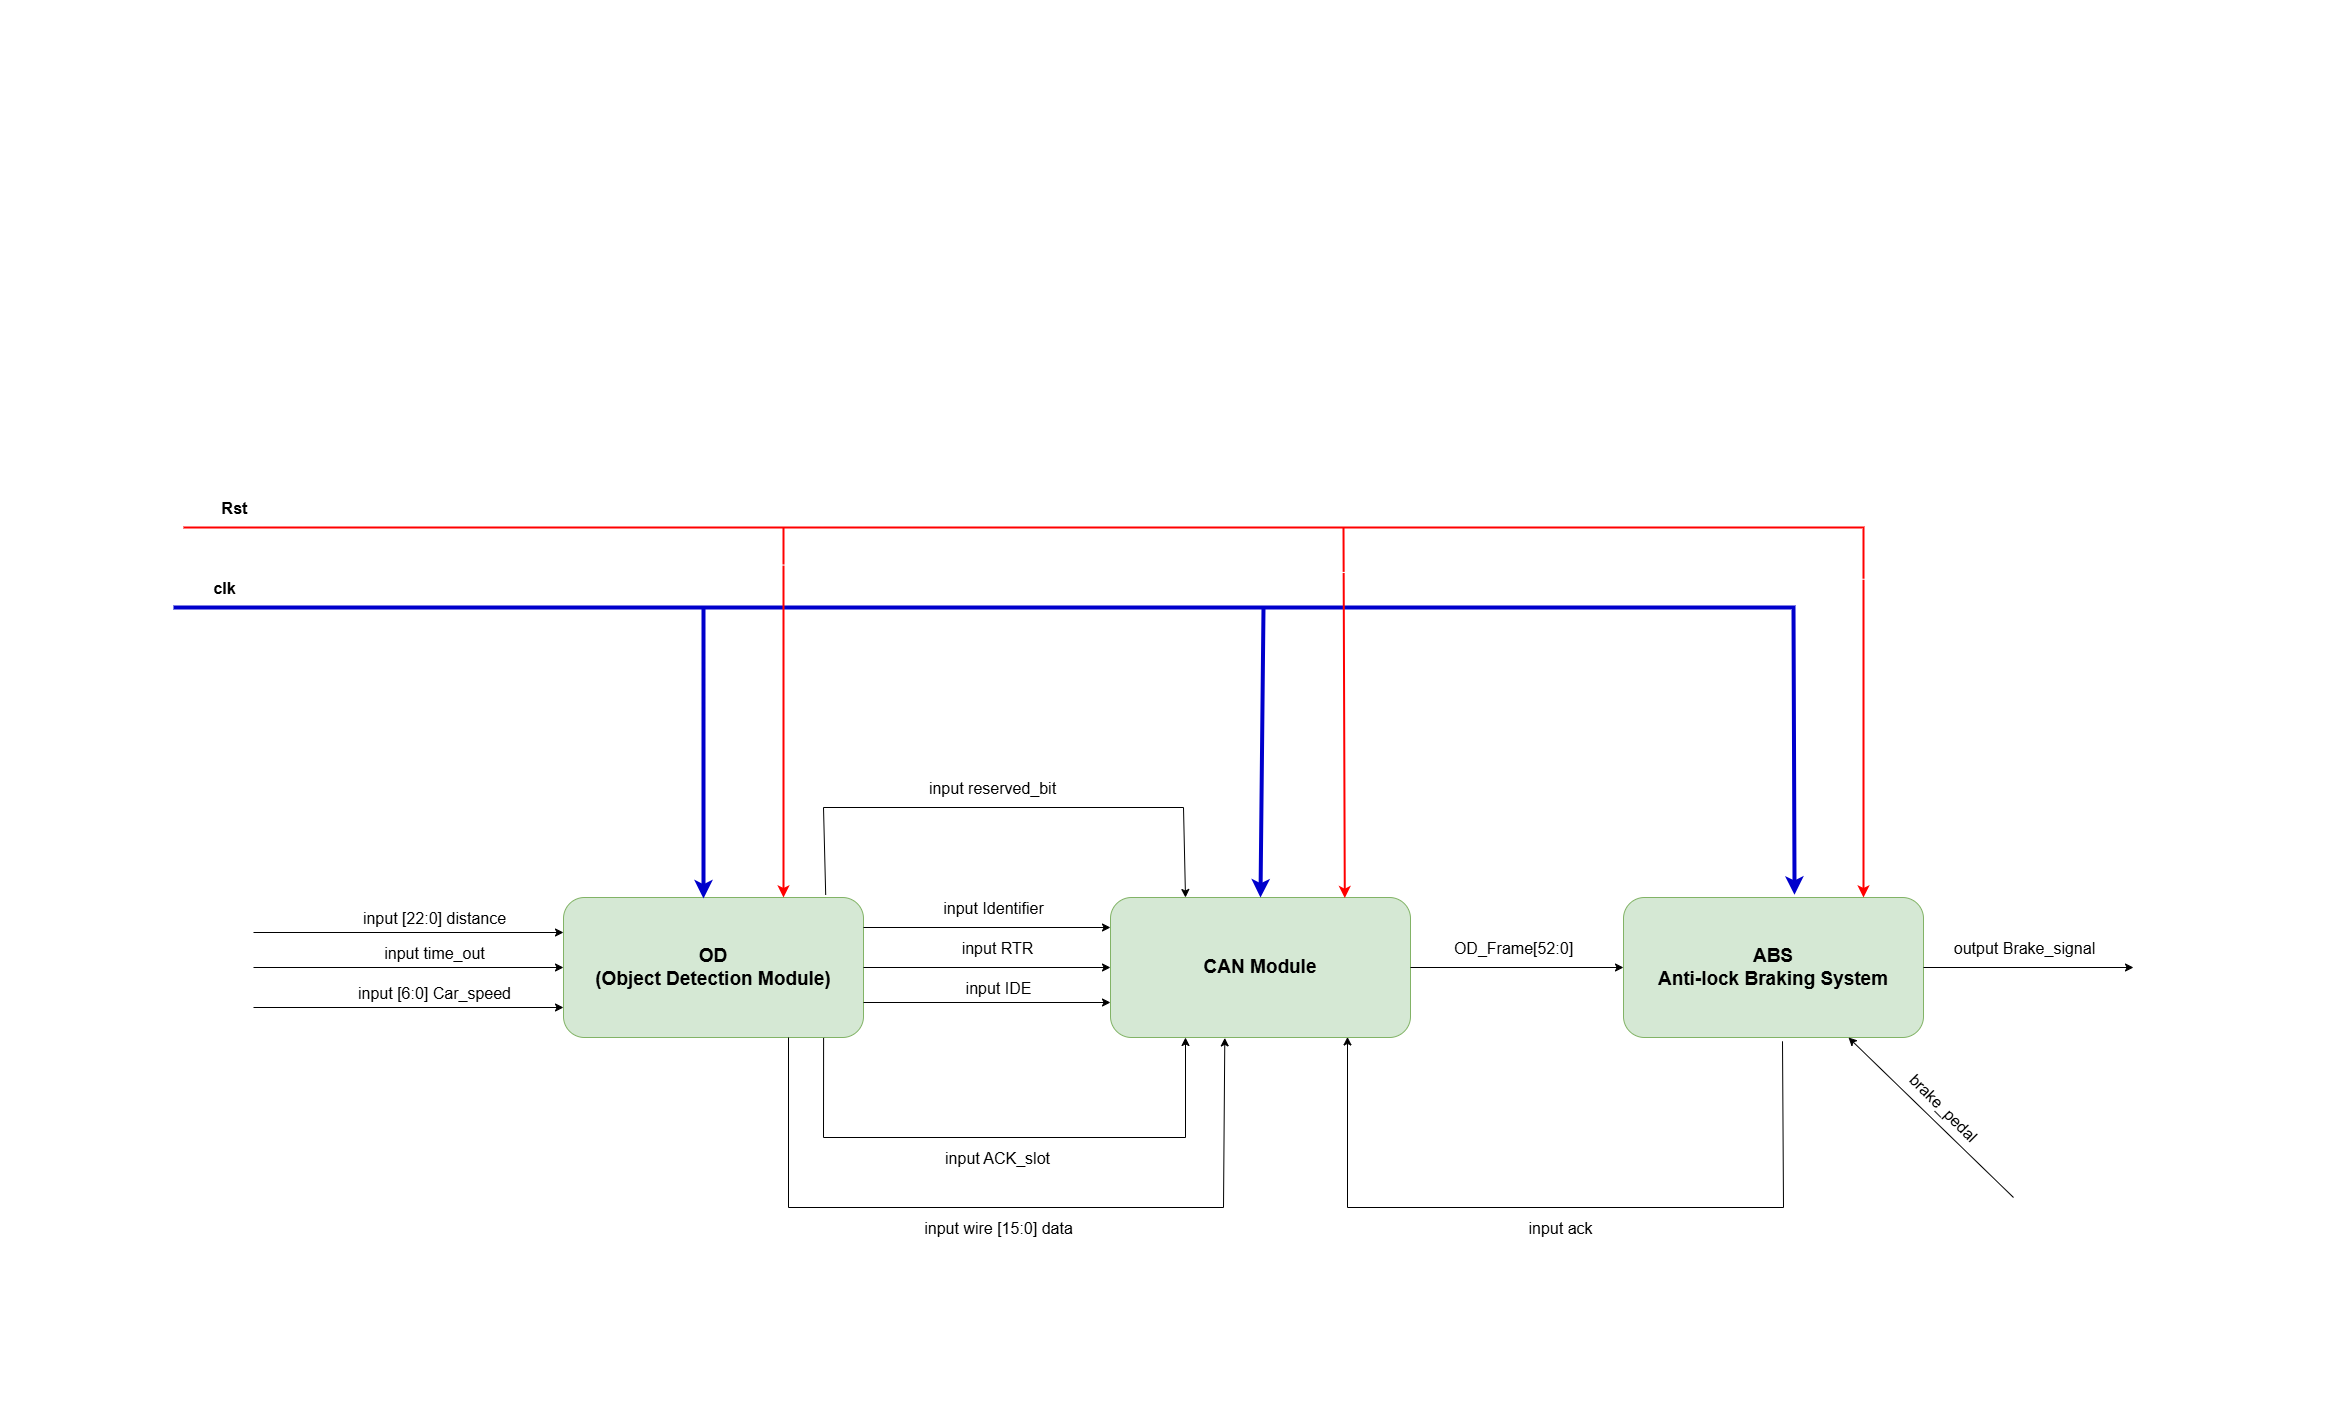

The diagram above was exported from draw.io. Its source (the exported page's mxGraphModel, read from the mxfile embedded in the PNG):
<mxGraphModel dx="1869" dy="1696" grid="1" gridSize="10" guides="1" tooltips="1" connect="1" arrows="1" fold="1" page="1" pageScale="1" pageWidth="827" pageHeight="1169" math="0" shadow="0">
  <root>
    <mxCell id="0" />
    <mxCell id="1" parent="0" />
    <mxCell id="1w-LjAs_5tWkFh24ZAov-1" value="&lt;b&gt;&lt;font style=&quot;font-size: 19px;&quot;&gt;OD&lt;/font&gt;&lt;/b&gt;&lt;div&gt;&lt;b&gt;&lt;font style=&quot;font-size: 19px;&quot;&gt;(Object Detection Module)&lt;/font&gt;&lt;/b&gt;&lt;/div&gt;" style="rounded=1;whiteSpace=wrap;html=1;fillColor=#d5e8d4;strokeColor=#82b366;" parent="1" vertex="1">
      <mxGeometry x="-20" y="130" width="300" height="140" as="geometry" />
    </mxCell>
    <mxCell id="1w-LjAs_5tWkFh24ZAov-4" value="&lt;span style=&quot;font-size: 19px;&quot;&gt;&lt;b&gt;ABS&lt;/b&gt;&lt;/span&gt;&lt;div&gt;&lt;span style=&quot;font-size: 19px;&quot;&gt;&lt;b&gt;Anti-lock Braking System&lt;/b&gt;&lt;/span&gt;&lt;/div&gt;" style="rounded=1;whiteSpace=wrap;html=1;fillColor=#d5e8d4;strokeColor=#82b366;" parent="1" vertex="1">
      <mxGeometry x="1040" y="130" width="300" height="140" as="geometry" />
    </mxCell>
    <mxCell id="1w-LjAs_5tWkFh24ZAov-5" value="&lt;span style=&quot;font-size: 19px;&quot;&gt;&lt;b&gt;CAN Module&lt;/b&gt;&lt;/span&gt;" style="rounded=1;whiteSpace=wrap;html=1;fillColor=#d5e8d4;strokeColor=#82b366;" parent="1" vertex="1">
      <mxGeometry x="527" y="130" width="300" height="140" as="geometry" />
    </mxCell>
    <mxCell id="1w-LjAs_5tWkFh24ZAov-6" value="" style="endArrow=classic;html=1;rounded=0;entryX=0;entryY=0.25;entryDx=0;entryDy=0;" parent="1" target="1w-LjAs_5tWkFh24ZAov-1" edge="1">
      <mxGeometry width="50" height="50" relative="1" as="geometry">
        <mxPoint x="-330" y="165" as="sourcePoint" />
        <mxPoint x="220" y="220" as="targetPoint" />
      </mxGeometry>
    </mxCell>
    <mxCell id="1w-LjAs_5tWkFh24ZAov-7" value="&lt;div&gt;&lt;span style=&quot;font-size: 16px;&quot;&gt;input [22:0] distance&lt;/span&gt;&lt;/div&gt;" style="edgeLabel;html=1;align=center;verticalAlign=middle;resizable=0;points=[];" parent="1w-LjAs_5tWkFh24ZAov-6" vertex="1" connectable="0">
      <mxGeometry x="-0.3871" y="1" relative="1" as="geometry">
        <mxPoint x="85" y="-14" as="offset" />
      </mxGeometry>
    </mxCell>
    <mxCell id="1w-LjAs_5tWkFh24ZAov-10" value="" style="endArrow=classic;html=1;rounded=0;entryX=0;entryY=0.25;entryDx=0;entryDy=0;" parent="1" edge="1">
      <mxGeometry width="50" height="50" relative="1" as="geometry">
        <mxPoint x="-330" y="200" as="sourcePoint" />
        <mxPoint x="-20" y="200" as="targetPoint" />
      </mxGeometry>
    </mxCell>
    <mxCell id="1w-LjAs_5tWkFh24ZAov-11" value="&lt;div&gt;&lt;span style=&quot;font-size: 16px;&quot;&gt;input time_out&lt;/span&gt;&lt;/div&gt;" style="edgeLabel;html=1;align=center;verticalAlign=middle;resizable=0;points=[];" parent="1w-LjAs_5tWkFh24ZAov-10" vertex="1" connectable="0">
      <mxGeometry x="-0.3871" y="1" relative="1" as="geometry">
        <mxPoint x="85" y="-14" as="offset" />
      </mxGeometry>
    </mxCell>
    <mxCell id="1w-LjAs_5tWkFh24ZAov-12" value="" style="endArrow=classic;html=1;rounded=0;entryX=0.57;entryY=-0.019;entryDx=0;entryDy=0;entryPerimeter=0;strokeWidth=4;strokeColor=#0000CC;" parent="1" target="1w-LjAs_5tWkFh24ZAov-4" edge="1">
      <mxGeometry width="50" height="50" relative="1" as="geometry">
        <mxPoint x="-410" y="-160" as="sourcePoint" />
        <mxPoint x="1311.60009765625" y="-160" as="targetPoint" />
        <Array as="points">
          <mxPoint x="1210" y="-160" />
        </Array>
      </mxGeometry>
    </mxCell>
    <mxCell id="1w-LjAs_5tWkFh24ZAov-15" value="&lt;font style=&quot;font-size: 16px;&quot;&gt;&lt;b&gt;clk&lt;/b&gt;&lt;/font&gt;" style="edgeLabel;html=1;align=center;verticalAlign=middle;resizable=0;points=[];" parent="1w-LjAs_5tWkFh24ZAov-12" vertex="1" connectable="0">
      <mxGeometry x="-0.9476" y="4" relative="1" as="geometry">
        <mxPoint y="-16" as="offset" />
      </mxGeometry>
    </mxCell>
    <mxCell id="1w-LjAs_5tWkFh24ZAov-13" value="" style="endArrow=classic;html=1;rounded=0;strokeWidth=4;strokeColor=#0000CC;" parent="1" edge="1">
      <mxGeometry width="50" height="50" relative="1" as="geometry">
        <mxPoint x="120" y="-160" as="sourcePoint" />
        <mxPoint x="120" y="131" as="targetPoint" />
      </mxGeometry>
    </mxCell>
    <mxCell id="1w-LjAs_5tWkFh24ZAov-14" value="" style="endArrow=classic;html=1;rounded=0;entryX=0.5;entryY=0;entryDx=0;entryDy=0;strokeColor=#0000CC;strokeWidth=4;" parent="1" target="1w-LjAs_5tWkFh24ZAov-5" edge="1">
      <mxGeometry width="50" height="50" relative="1" as="geometry">
        <mxPoint x="680" y="-160" as="sourcePoint" />
        <mxPoint x="630" y="-20" as="targetPoint" />
      </mxGeometry>
    </mxCell>
    <mxCell id="1w-LjAs_5tWkFh24ZAov-16" value="" style="endArrow=classic;html=1;rounded=0;entryX=0.8;entryY=0;entryDx=0;entryDy=0;entryPerimeter=0;strokeColor=#FF0000;strokeWidth=2;" parent="1" target="1w-LjAs_5tWkFh24ZAov-4" edge="1">
      <mxGeometry width="50" height="50" relative="1" as="geometry">
        <mxPoint x="-400" y="-240" as="sourcePoint" />
        <mxPoint x="1450" y="-240" as="targetPoint" />
        <Array as="points">
          <mxPoint x="1280" y="-240" />
        </Array>
      </mxGeometry>
    </mxCell>
    <mxCell id="1w-LjAs_5tWkFh24ZAov-17" value="&lt;font style=&quot;font-size: 16px;&quot;&gt;&lt;b&gt;Rst&lt;/b&gt;&lt;/font&gt;" style="edgeLabel;html=1;align=center;verticalAlign=middle;resizable=0;points=[];" parent="1w-LjAs_5tWkFh24ZAov-16" vertex="1" connectable="0">
      <mxGeometry x="-0.9557" y="4" relative="1" as="geometry">
        <mxPoint x="5" y="-16" as="offset" />
      </mxGeometry>
    </mxCell>
    <mxCell id="1w-LjAs_5tWkFh24ZAov-18" value="" style="endArrow=classic;html=1;rounded=0;entryX=0.781;entryY=0.004;entryDx=0;entryDy=0;entryPerimeter=0;strokeWidth=2;strokeColor=#FF0000;" parent="1" target="1w-LjAs_5tWkFh24ZAov-5" edge="1">
      <mxGeometry width="50" height="50" relative="1" as="geometry">
        <mxPoint x="760" y="-240" as="sourcePoint" />
        <mxPoint x="730" y="-60" as="targetPoint" />
      </mxGeometry>
    </mxCell>
    <mxCell id="1w-LjAs_5tWkFh24ZAov-19" value="" style="endArrow=classic;html=1;rounded=0;strokeWidth=2;strokeColor=#FF0000;" parent="1" edge="1">
      <mxGeometry width="50" height="50" relative="1" as="geometry">
        <mxPoint x="200" y="-240" as="sourcePoint" />
        <mxPoint x="200" y="130" as="targetPoint" />
      </mxGeometry>
    </mxCell>
    <mxCell id="1w-LjAs_5tWkFh24ZAov-20" value="" style="endArrow=classic;html=1;rounded=0;exitX=1;exitY=0.5;exitDx=0;exitDy=0;entryX=0;entryY=0.5;entryDx=0;entryDy=0;" parent="1" edge="1">
      <mxGeometry width="50" height="50" relative="1" as="geometry">
        <mxPoint x="280" y="160" as="sourcePoint" />
        <mxPoint x="527" y="160" as="targetPoint" />
      </mxGeometry>
    </mxCell>
    <mxCell id="1w-LjAs_5tWkFh24ZAov-27" value="&lt;font style=&quot;font-size: 16px;&quot;&gt;input Identifier&lt;/font&gt;" style="edgeLabel;html=1;align=center;verticalAlign=middle;resizable=0;points=[];" parent="1w-LjAs_5tWkFh24ZAov-20" vertex="1" connectable="0">
      <mxGeometry x="-0.044" y="3" relative="1" as="geometry">
        <mxPoint x="11" y="-17" as="offset" />
      </mxGeometry>
    </mxCell>
    <mxCell id="1w-LjAs_5tWkFh24ZAov-22" value="" style="endArrow=classic;html=1;rounded=0;exitX=1;exitY=0.5;exitDx=0;exitDy=0;" parent="1" source="1w-LjAs_5tWkFh24ZAov-4" edge="1">
      <mxGeometry width="50" height="50" relative="1" as="geometry">
        <mxPoint x="1240" y="270" as="sourcePoint" />
        <mxPoint x="1550" y="200" as="targetPoint" />
      </mxGeometry>
    </mxCell>
    <mxCell id="1w-LjAs_5tWkFh24ZAov-23" value="&lt;font style=&quot;font-size: 16px;&quot;&gt;output Brake_signal&lt;/font&gt;" style="edgeLabel;html=1;align=center;verticalAlign=middle;resizable=0;points=[];" parent="1w-LjAs_5tWkFh24ZAov-22" vertex="1" connectable="0">
      <mxGeometry x="-0.2171" y="-2" relative="1" as="geometry">
        <mxPoint x="18" y="-22" as="offset" />
      </mxGeometry>
    </mxCell>
    <mxCell id="1w-LjAs_5tWkFh24ZAov-24" value="" style="endArrow=classic;html=1;rounded=0;exitX=1;exitY=0.5;exitDx=0;exitDy=0;entryX=0;entryY=0.5;entryDx=0;entryDy=0;" parent="1" source="1w-LjAs_5tWkFh24ZAov-5" target="1w-LjAs_5tWkFh24ZAov-4" edge="1">
      <mxGeometry width="50" height="50" relative="1" as="geometry">
        <mxPoint x="780" y="270" as="sourcePoint" />
        <mxPoint x="830" y="220" as="targetPoint" />
      </mxGeometry>
    </mxCell>
    <mxCell id="1w-LjAs_5tWkFh24ZAov-25" value="" style="endArrow=classic;html=1;rounded=0;exitX=0.53;exitY=1.027;exitDx=0;exitDy=0;exitPerimeter=0;entryX=0.79;entryY=0.996;entryDx=0;entryDy=0;entryPerimeter=0;" parent="1" source="1w-LjAs_5tWkFh24ZAov-4" target="1w-LjAs_5tWkFh24ZAov-5" edge="1">
      <mxGeometry width="50" height="50" relative="1" as="geometry">
        <mxPoint x="780" y="270" as="sourcePoint" />
        <mxPoint x="680" y="260" as="targetPoint" />
        <Array as="points">
          <mxPoint x="1200" y="440" />
          <mxPoint x="764" y="440" />
        </Array>
      </mxGeometry>
    </mxCell>
    <mxCell id="1w-LjAs_5tWkFh24ZAov-38" value="&lt;font style=&quot;font-size: 16px;&quot;&gt;input ack&lt;/font&gt;" style="edgeLabel;html=1;align=center;verticalAlign=middle;resizable=0;points=[];" parent="1w-LjAs_5tWkFh24ZAov-25" vertex="1" connectable="0">
      <mxGeometry x="0.0128" y="3" relative="1" as="geometry">
        <mxPoint x="1" y="17" as="offset" />
      </mxGeometry>
    </mxCell>
    <mxCell id="1w-LjAs_5tWkFh24ZAov-26" value="&lt;font style=&quot;font-size: 16px;&quot;&gt;OD_Frame[52:0]&lt;/font&gt;" style="edgeLabel;html=1;align=center;verticalAlign=middle;resizable=0;points=[];" parent="1" vertex="1" connectable="0">
      <mxGeometry x="929.9966666666666" y="180" as="geometry" />
    </mxCell>
    <mxCell id="1w-LjAs_5tWkFh24ZAov-28" value="" style="endArrow=classic;html=1;rounded=0;exitX=1;exitY=0.5;exitDx=0;exitDy=0;entryX=0;entryY=0.5;entryDx=0;entryDy=0;" parent="1" source="1w-LjAs_5tWkFh24ZAov-1" target="1w-LjAs_5tWkFh24ZAov-5" edge="1">
      <mxGeometry width="50" height="50" relative="1" as="geometry">
        <mxPoint x="370" y="100" as="sourcePoint" />
        <mxPoint x="420" y="50" as="targetPoint" />
      </mxGeometry>
    </mxCell>
    <mxCell id="1w-LjAs_5tWkFh24ZAov-29" value="&lt;font style=&quot;font-size: 16px;&quot;&gt;input RTR&lt;/font&gt;" style="edgeLabel;html=1;align=center;verticalAlign=middle;resizable=0;points=[];" parent="1w-LjAs_5tWkFh24ZAov-28" vertex="1" connectable="0">
      <mxGeometry x="-0.1735" y="3" relative="1" as="geometry">
        <mxPoint x="31" y="-17" as="offset" />
      </mxGeometry>
    </mxCell>
    <mxCell id="1w-LjAs_5tWkFh24ZAov-30" value="" style="endArrow=classic;html=1;rounded=0;exitX=1;exitY=0.75;exitDx=0;exitDy=0;entryX=0;entryY=0.75;entryDx=0;entryDy=0;" parent="1" source="1w-LjAs_5tWkFh24ZAov-1" target="1w-LjAs_5tWkFh24ZAov-5" edge="1">
      <mxGeometry width="50" height="50" relative="1" as="geometry">
        <mxPoint x="370" y="100" as="sourcePoint" />
        <mxPoint x="420" y="50" as="targetPoint" />
      </mxGeometry>
    </mxCell>
    <mxCell id="1w-LjAs_5tWkFh24ZAov-31" value="&lt;font style=&quot;font-size: 16px;&quot;&gt;input IDE&lt;/font&gt;" style="edgeLabel;html=1;align=center;verticalAlign=middle;resizable=0;points=[];" parent="1w-LjAs_5tWkFh24ZAov-30" vertex="1" connectable="0">
      <mxGeometry x="0.1395" y="3" relative="1" as="geometry">
        <mxPoint x="-7" y="-12" as="offset" />
      </mxGeometry>
    </mxCell>
    <mxCell id="1w-LjAs_5tWkFh24ZAov-32" value="" style="endArrow=classic;html=1;rounded=0;exitX=0.874;exitY=-0.018;exitDx=0;exitDy=0;exitPerimeter=0;entryX=0.25;entryY=0;entryDx=0;entryDy=0;" parent="1" source="1w-LjAs_5tWkFh24ZAov-1" target="1w-LjAs_5tWkFh24ZAov-5" edge="1">
      <mxGeometry width="50" height="50" relative="1" as="geometry">
        <mxPoint x="370" y="260" as="sourcePoint" />
        <mxPoint x="420" y="210" as="targetPoint" />
        <Array as="points">
          <mxPoint x="240" y="40" />
          <mxPoint x="600" y="40" />
        </Array>
      </mxGeometry>
    </mxCell>
    <mxCell id="1w-LjAs_5tWkFh24ZAov-33" value="&lt;font style=&quot;font-size: 16px;&quot;&gt;input reserved_bit&lt;/font&gt;" style="edgeLabel;html=1;align=center;verticalAlign=middle;resizable=0;points=[];" parent="1w-LjAs_5tWkFh24ZAov-32" vertex="1" connectable="0">
      <mxGeometry x="-0.0466" y="3" relative="1" as="geometry">
        <mxPoint y="-17" as="offset" />
      </mxGeometry>
    </mxCell>
    <mxCell id="1w-LjAs_5tWkFh24ZAov-34" value="" style="endArrow=classic;html=1;rounded=0;exitX=0.867;exitY=1.003;exitDx=0;exitDy=0;exitPerimeter=0;entryX=0.25;entryY=1;entryDx=0;entryDy=0;" parent="1" source="1w-LjAs_5tWkFh24ZAov-1" target="1w-LjAs_5tWkFh24ZAov-5" edge="1">
      <mxGeometry width="50" height="50" relative="1" as="geometry">
        <mxPoint x="370" y="360" as="sourcePoint" />
        <mxPoint x="420" y="310" as="targetPoint" />
        <Array as="points">
          <mxPoint x="240" y="370" />
          <mxPoint x="602" y="370" />
        </Array>
      </mxGeometry>
    </mxCell>
    <mxCell id="1w-LjAs_5tWkFh24ZAov-35" value="&lt;font style=&quot;font-size: 16px;&quot;&gt;input ACK_slot&lt;/font&gt;" style="edgeLabel;html=1;align=center;verticalAlign=middle;resizable=0;points=[];" parent="1w-LjAs_5tWkFh24ZAov-34" vertex="1" connectable="0">
      <mxGeometry x="-0.0653" y="-2" relative="1" as="geometry">
        <mxPoint x="11" y="18" as="offset" />
      </mxGeometry>
    </mxCell>
    <mxCell id="1w-LjAs_5tWkFh24ZAov-36" value="" style="endArrow=classic;html=1;rounded=0;exitX=0.75;exitY=1;exitDx=0;exitDy=0;entryX=0.381;entryY=1.003;entryDx=0;entryDy=0;entryPerimeter=0;" parent="1" source="1w-LjAs_5tWkFh24ZAov-1" target="1w-LjAs_5tWkFh24ZAov-5" edge="1">
      <mxGeometry width="50" height="50" relative="1" as="geometry">
        <mxPoint x="370" y="360" as="sourcePoint" />
        <mxPoint x="420" y="310" as="targetPoint" />
        <Array as="points">
          <mxPoint x="205" y="440" />
          <mxPoint x="640" y="440" />
        </Array>
      </mxGeometry>
    </mxCell>
    <mxCell id="1w-LjAs_5tWkFh24ZAov-37" value="&lt;font style=&quot;font-size: 16px;&quot;&gt;input wire [15:0] data&lt;/font&gt;" style="edgeLabel;html=1;align=center;verticalAlign=middle;resizable=0;points=[];" parent="1w-LjAs_5tWkFh24ZAov-36" vertex="1" connectable="0">
      <mxGeometry x="-0.0212" y="1" relative="1" as="geometry">
        <mxPoint y="21" as="offset" />
      </mxGeometry>
    </mxCell>
    <mxCell id="1w-LjAs_5tWkFh24ZAov-39" value="" style="shape=flexArrow;endArrow=classic;html=1;rounded=0;width=554.5454545454545;endSize=11.709090909090909;strokeColor=#FFFFFF;" parent="1" edge="1">
      <mxGeometry width="50" height="50" relative="1" as="geometry">
        <mxPoint x="-580" y="-490" as="sourcePoint" />
        <mxPoint x="1702.9090465198863" y="-460" as="targetPoint" />
      </mxGeometry>
    </mxCell>
    <mxCell id="1w-LjAs_5tWkFh24ZAov-40" value="" style="shape=flexArrow;endArrow=classic;html=1;rounded=0;strokeColor=#FFFFFF;" parent="1" edge="1">
      <mxGeometry width="50" height="50" relative="1" as="geometry">
        <mxPoint x="-450" y="630" as="sourcePoint" />
        <mxPoint x="1758.727139559659" y="630" as="targetPoint" />
      </mxGeometry>
    </mxCell>
    <mxCell id="SrgmxyhWZpyXZWEw4rg_-1" value="" style="endArrow=classic;html=1;rounded=0;entryX=0.75;entryY=1;entryDx=0;entryDy=0;" parent="1" target="1w-LjAs_5tWkFh24ZAov-4" edge="1">
      <mxGeometry width="50" height="50" relative="1" as="geometry">
        <mxPoint x="1430" y="430" as="sourcePoint" />
        <mxPoint x="1170" y="140" as="targetPoint" />
      </mxGeometry>
    </mxCell>
    <mxCell id="SrgmxyhWZpyXZWEw4rg_-2" value="&lt;font style=&quot;font-size: 16px;&quot;&gt;brake_pedal&lt;/font&gt;" style="edgeLabel;html=1;align=center;verticalAlign=middle;resizable=0;points=[];rotation=45;" parent="SrgmxyhWZpyXZWEw4rg_-1" connectable="0" vertex="1">
      <mxGeometry x="0.0466" y="-1" relative="1" as="geometry">
        <mxPoint x="15" y="-6" as="offset" />
      </mxGeometry>
    </mxCell>
    <mxCell id="sdxiupu4hFXZjCcVGCP4-1" value="" style="endArrow=classic;html=1;rounded=0;entryX=0;entryY=0.25;entryDx=0;entryDy=0;" edge="1" parent="1">
      <mxGeometry width="50" height="50" relative="1" as="geometry">
        <mxPoint x="-330" y="240" as="sourcePoint" />
        <mxPoint x="-20" y="240" as="targetPoint" />
      </mxGeometry>
    </mxCell>
    <mxCell id="sdxiupu4hFXZjCcVGCP4-2" value="&lt;div&gt;&lt;span style=&quot;font-size: 16px;&quot;&gt;input [6:0] Car_speed&lt;/span&gt;&lt;/div&gt;" style="edgeLabel;html=1;align=center;verticalAlign=middle;resizable=0;points=[];" vertex="1" connectable="0" parent="sdxiupu4hFXZjCcVGCP4-1">
      <mxGeometry x="-0.3871" y="1" relative="1" as="geometry">
        <mxPoint x="85" y="-14" as="offset" />
      </mxGeometry>
    </mxCell>
  </root>
</mxGraphModel>